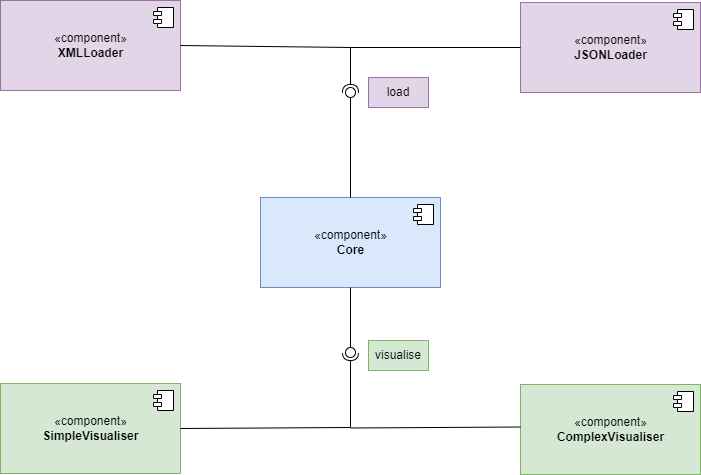

The diagram above was exported from draw.io. Its source (the exported page's mxGraphModel, read from the mxfile embedded in the PNG):
<mxGraphModel dx="1038" dy="489" grid="1" gridSize="10" guides="1" tooltips="1" connect="1" arrows="1" fold="1" page="1" pageScale="1.5" pageWidth="1169" pageHeight="826" background="none" math="0" shadow="0">
  <root>
    <mxCell id="0" style=";html=1;" />
    <mxCell id="1" style=";html=1;" parent="0" />
    <mxCell id="TsrIKWTehmAC34-tHiB6-1" value="«component»&lt;br&gt;&lt;b&gt;XMLLoader&lt;/b&gt;" style="html=1;dropTarget=0;fillColor=#e1d5e7;strokeColor=#9673a6;" vertex="1" parent="1">
      <mxGeometry x="150" y="493" width="180" height="90" as="geometry" />
    </mxCell>
    <mxCell id="TsrIKWTehmAC34-tHiB6-2" value="" style="shape=module;jettyWidth=8;jettyHeight=4;" vertex="1" parent="TsrIKWTehmAC34-tHiB6-1">
      <mxGeometry x="1" width="20" height="20" relative="1" as="geometry">
        <mxPoint x="-27" y="7" as="offset" />
      </mxGeometry>
    </mxCell>
    <mxCell id="TsrIKWTehmAC34-tHiB6-3" value="«component»&lt;br&gt;&lt;b&gt;JSONLoader&lt;/b&gt;" style="html=1;dropTarget=0;fillColor=#e1d5e7;strokeColor=#9673a6;" vertex="1" parent="1">
      <mxGeometry x="670" y="495" width="180" height="90" as="geometry" />
    </mxCell>
    <mxCell id="TsrIKWTehmAC34-tHiB6-4" value="" style="shape=module;jettyWidth=8;jettyHeight=4;" vertex="1" parent="TsrIKWTehmAC34-tHiB6-3">
      <mxGeometry x="1" width="20" height="20" relative="1" as="geometry">
        <mxPoint x="-27" y="7" as="offset" />
      </mxGeometry>
    </mxCell>
    <mxCell id="TsrIKWTehmAC34-tHiB6-5" value="«component»&lt;br&gt;&lt;b&gt;SimpleVisualiser&lt;/b&gt;" style="html=1;dropTarget=0;fillColor=#d5e8d4;strokeColor=#82b366;" vertex="1" parent="1">
      <mxGeometry x="150" y="876" width="180" height="90" as="geometry" />
    </mxCell>
    <mxCell id="TsrIKWTehmAC34-tHiB6-6" value="" style="shape=module;jettyWidth=8;jettyHeight=4;" vertex="1" parent="TsrIKWTehmAC34-tHiB6-5">
      <mxGeometry x="1" width="20" height="20" relative="1" as="geometry">
        <mxPoint x="-27" y="7" as="offset" />
      </mxGeometry>
    </mxCell>
    <mxCell id="TsrIKWTehmAC34-tHiB6-7" value="«component»&lt;br&gt;&lt;b&gt;ComplexVisualiser&lt;/b&gt;" style="html=1;dropTarget=0;fillColor=#d5e8d4;strokeColor=#82b366;" vertex="1" parent="1">
      <mxGeometry x="670" y="877" width="180" height="90" as="geometry" />
    </mxCell>
    <mxCell id="TsrIKWTehmAC34-tHiB6-8" value="" style="shape=module;jettyWidth=8;jettyHeight=4;" vertex="1" parent="TsrIKWTehmAC34-tHiB6-7">
      <mxGeometry x="1" width="20" height="20" relative="1" as="geometry">
        <mxPoint x="-27" y="7" as="offset" />
      </mxGeometry>
    </mxCell>
    <mxCell id="TsrIKWTehmAC34-tHiB6-9" value="«component»&lt;br&gt;&lt;b&gt;Core&lt;/b&gt;" style="html=1;dropTarget=0;fillColor=#dae8fc;strokeColor=#6c8ebf;" vertex="1" parent="1">
      <mxGeometry x="410" y="690" width="180" height="90" as="geometry" />
    </mxCell>
    <mxCell id="TsrIKWTehmAC34-tHiB6-10" value="" style="shape=module;jettyWidth=8;jettyHeight=4;" vertex="1" parent="TsrIKWTehmAC34-tHiB6-9">
      <mxGeometry x="1" width="20" height="20" relative="1" as="geometry">
        <mxPoint x="-27" y="7" as="offset" />
      </mxGeometry>
    </mxCell>
    <mxCell id="TsrIKWTehmAC34-tHiB6-15" value="" style="rounded=0;orthogonalLoop=1;jettySize=auto;html=1;endArrow=none;endFill=0;sketch=0;sourcePerimeterSpacing=0;targetPerimeterSpacing=0;" edge="1" target="TsrIKWTehmAC34-tHiB6-17" parent="1">
      <mxGeometry relative="1" as="geometry">
        <mxPoint x="500" y="780" as="sourcePoint" />
      </mxGeometry>
    </mxCell>
    <mxCell id="TsrIKWTehmAC34-tHiB6-16" value="" style="rounded=0;orthogonalLoop=1;jettySize=auto;html=1;endArrow=halfCircle;endFill=0;entryX=0.5;entryY=0.5;endSize=6;strokeWidth=1;sketch=0;" edge="1" target="TsrIKWTehmAC34-tHiB6-17" parent="1">
      <mxGeometry relative="1" as="geometry">
        <mxPoint x="500" y="920" as="sourcePoint" />
      </mxGeometry>
    </mxCell>
    <mxCell id="TsrIKWTehmAC34-tHiB6-17" value="" style="ellipse;whiteSpace=wrap;html=1;align=center;aspect=fixed;resizable=0;points=[];outlineConnect=0;sketch=0;" vertex="1" parent="1">
      <mxGeometry x="495" y="840" width="10" height="10" as="geometry" />
    </mxCell>
    <mxCell id="TsrIKWTehmAC34-tHiB6-22" value="" style="endArrow=none;html=1;rounded=0;exitX=1;exitY=0.5;exitDx=0;exitDy=0;" edge="1" parent="1" source="TsrIKWTehmAC34-tHiB6-5">
      <mxGeometry width="50" height="50" relative="1" as="geometry">
        <mxPoint x="500" y="780" as="sourcePoint" />
        <mxPoint x="500" y="920" as="targetPoint" />
      </mxGeometry>
    </mxCell>
    <mxCell id="TsrIKWTehmAC34-tHiB6-23" value="" style="endArrow=none;html=1;rounded=0;exitX=1;exitY=0.5;exitDx=0;exitDy=0;" edge="1" parent="1">
      <mxGeometry width="50" height="50" relative="1" as="geometry">
        <mxPoint x="500" y="920.5" as="sourcePoint" />
        <mxPoint x="670" y="919.5" as="targetPoint" />
      </mxGeometry>
    </mxCell>
    <mxCell id="TsrIKWTehmAC34-tHiB6-35" value="" style="rounded=0;orthogonalLoop=1;jettySize=auto;html=1;endArrow=none;endFill=0;sketch=0;sourcePerimeterSpacing=0;targetPerimeterSpacing=0;exitX=0.5;exitY=0;exitDx=0;exitDy=0;" edge="1" target="TsrIKWTehmAC34-tHiB6-37" parent="1" source="TsrIKWTehmAC34-tHiB6-9">
      <mxGeometry relative="1" as="geometry">
        <mxPoint x="510" y="555" as="sourcePoint" />
      </mxGeometry>
    </mxCell>
    <mxCell id="TsrIKWTehmAC34-tHiB6-36" value="" style="rounded=0;orthogonalLoop=1;jettySize=auto;html=1;endArrow=halfCircle;endFill=0;entryX=0.5;entryY=0.5;endSize=6;strokeWidth=1;sketch=0;" edge="1" target="TsrIKWTehmAC34-tHiB6-37" parent="1">
      <mxGeometry relative="1" as="geometry">
        <mxPoint x="500" y="540" as="sourcePoint" />
      </mxGeometry>
    </mxCell>
    <mxCell id="TsrIKWTehmAC34-tHiB6-37" value="" style="ellipse;whiteSpace=wrap;html=1;align=center;aspect=fixed;resizable=0;points=[];outlineConnect=0;sketch=0;" vertex="1" parent="1">
      <mxGeometry x="495" y="580" width="10" height="10" as="geometry" />
    </mxCell>
    <mxCell id="TsrIKWTehmAC34-tHiB6-38" value="" style="endArrow=none;html=1;rounded=0;entryX=0;entryY=0.5;entryDx=0;entryDy=0;" edge="1" parent="1" target="TsrIKWTehmAC34-tHiB6-3">
      <mxGeometry width="50" height="50" relative="1" as="geometry">
        <mxPoint x="500" y="540" as="sourcePoint" />
        <mxPoint x="550" y="630" as="targetPoint" />
      </mxGeometry>
    </mxCell>
    <mxCell id="TsrIKWTehmAC34-tHiB6-39" value="" style="endArrow=none;html=1;rounded=0;entryX=1;entryY=0.5;entryDx=0;entryDy=0;" edge="1" parent="1" target="TsrIKWTehmAC34-tHiB6-1">
      <mxGeometry width="50" height="50" relative="1" as="geometry">
        <mxPoint x="500" y="540" as="sourcePoint" />
        <mxPoint x="550" y="630" as="targetPoint" />
      </mxGeometry>
    </mxCell>
    <mxCell id="TsrIKWTehmAC34-tHiB6-40" value="load" style="text;html=1;strokeColor=#9673a6;fillColor=#e1d5e7;align=center;verticalAlign=middle;whiteSpace=wrap;rounded=0;" vertex="1" parent="1">
      <mxGeometry x="518" y="570" width="60" height="30" as="geometry" />
    </mxCell>
    <mxCell id="TsrIKWTehmAC34-tHiB6-41" value="visualise" style="text;html=1;strokeColor=#82b366;fillColor=#d5e8d4;align=center;verticalAlign=middle;whiteSpace=wrap;rounded=0;" vertex="1" parent="1">
      <mxGeometry x="518" y="833" width="60" height="30" as="geometry" />
    </mxCell>
  </root>
</mxGraphModel>